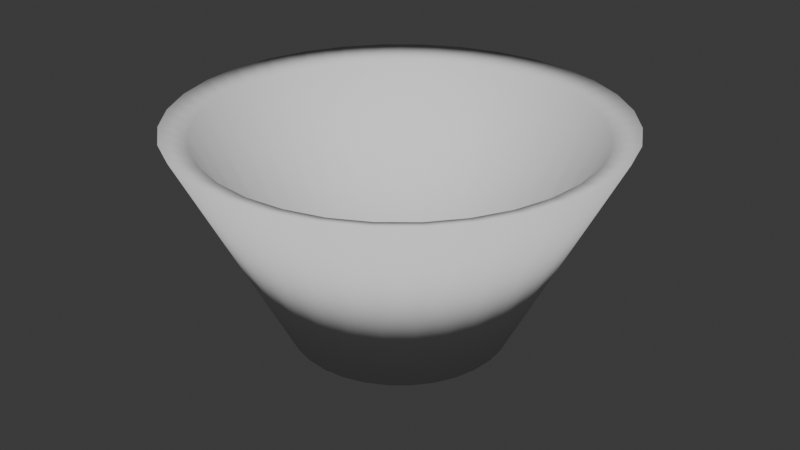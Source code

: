 # Source: embudo.blend  (saved by Blender 4.5.88; exported with 4.5.12 LTS)
import bpy
from mathutils import Matrix  # noqa: F401  (used for matrix-valued properties, if any)

bpy.ops.wm.read_factory_settings(use_empty=True)
scene = bpy.context.scene
scene.name = 'Scene'

# ---- collections
col_collection = bpy.data.collections.new('Collection'); scene.collection.children.link(col_collection)

# ---- world
world_world = bpy.data.worlds.new('World'); scene.world = world_world
world_world.use_nodes = True; world_world.node_tree.nodes.clear()
_N = world_world.node_tree.nodes; _L = world_world.node_tree.links
n0 = _N.new('ShaderNodeOutputWorld'); n0.name = 'World Output'; n0.location = (200, 100)
n1 = _N.new('ShaderNodeBackground'); n1.name = 'Background'; n1.location = (-200, 100)
n1.inputs[0].default_value = (0.05088, 0.05088, 0.05088, 1.0)
_L.new(n1.outputs[0], n0.inputs[0])
n0.is_active_output = True
world_world.color = (0.05088, 0.05088, 0.05088)
world_world.sun_shadow_jitter_overblur = 0.0

# ---- meshes
me_cone = bpy.data.meshes.new('Cone')
me_cone.from_pydata([(0.0, 1.0, -1.0), (0.1951, 0.9808, -1.0), (0.3827, 0.9239, -1.0), (0.5556, 0.8315, -1.0), (0.7071, 0.7071, -1.0), (0.8315, 0.5556, -1.0), (0.9239, 0.3827, -1.0), (0.9808, 0.1951, -1.0), (1.0, 0.0, -1.0), (0.9808, -0.1951, -1.0), (0.9239, -0.3827, -1.0), (0.8315, -0.5556, -1.0), (0.7071, -0.7071, -1.0), (0.5556, -0.8315, -1.0), (0.3827, -0.9239, -1.0), (0.1951, -0.9808, -1.0), (0.0, -1.0, -1.0), (-0.1951, -0.9808, -1.0), (-0.3827, -0.9239, -1.0), (-0.5556, -0.8315, -1.0), (-0.7071, -0.7071, -1.0), (-0.8315, -0.5556, -1.0), (-0.9239, -0.3827, -1.0), (-0.9808, -0.1951, -1.0), (-1.0, 0.0, -1.0), (-0.9808, 0.1951, -1.0), (-0.9239, 0.3827, -1.0), (-0.8315, 0.5556, -1.0), (-0.7071, 0.7071, -1.0), (-0.5556, 0.8315, -1.0), (-0.3827, 0.9239, -1.0), (-0.1951, 0.9808, -1.0), (0.09755, 0.9904, -1.0), (0.0, 0.5, 0.0), (0.09755, 0.4904, 0.0), (0.2889, 0.9523, -1.0), (0.1913, 0.4619, 0.0), (0.4691, 0.8777, -1.0), (0.2778, 0.4157, 0.0), (0.6313, 0.7693, -1.0), (0.3536, 0.3536, 0.0), (0.7693, 0.6313, -1.0), (0.4157, 0.2778, 0.0), (0.8777, 0.4691, -1.0), (0.4619, 0.1913, 0.0), (0.9523, 0.2889, -1.0), (0.4904, 0.09755, 0.0), (0.9904, 0.09755, -1.0), (0.5, 0.0, 0.0), (0.9904, -0.09755, -1.0), (0.4904, -0.09755, 0.0), (0.9523, -0.2889, -1.0), (0.4619, -0.1913, 0.0), (0.8777, -0.4691, -1.0), (0.4157, -0.2778, 0.0), (0.7693, -0.6313, -1.0), (0.3536, -0.3536, 0.0), (0.6313, -0.7693, -1.0), (0.2778, -0.4157, 0.0), (0.4691, -0.8777, -1.0), (0.1913, -0.4619, 0.0), (0.2889, -0.9523, -1.0), (0.09755, -0.4904, 0.0), (0.09755, -0.9904, -1.0), (0.0, -0.5, 0.0), (-0.09755, -0.9904, -1.0), (-0.09755, -0.4904, 0.0), (-0.2889, -0.9523, -1.0), (-0.1913, -0.4619, 0.0), (-0.4691, -0.8777, -1.0), (-0.2778, -0.4157, 0.0), (-0.6313, -0.7693, -1.0), (-0.3536, -0.3536, 0.0), (-0.7693, -0.6313, -1.0), (-0.4157, -0.2778, 0.0), (-0.8777, -0.4691, -1.0), (-0.4619, -0.1913, 0.0), (-0.9523, -0.2889, -1.0), (-0.4904, -0.09755, 0.0), (-0.9904, -0.09755, -1.0), (-0.5, 0.0, 0.0), (-0.9904, 0.09755, -1.0), (-0.4904, 0.09755, 0.0), (-0.9523, 0.2889, -1.0), (-0.4619, 0.1913, 0.0), (-0.8777, 0.4691, -1.0), (-0.4157, 0.2778, 0.0), (-0.7693, 0.6313, -1.0), (-0.3536, 0.3536, 0.0), (-0.6313, 0.7693, -1.0), (-0.2778, 0.4157, 0.0), (-0.4691, 0.8777, -1.0), (-0.1913, 0.4619, 0.0), (-0.2889, 0.9523, -1.0), (-0.09755, 0.4904, 0.0), (-0.09755, 0.9904, -1.0), (0.1111, 1.128, -1.046), (0.2222, 1.117, -1.046), (0.1111, 0.5584, 0.0925), (0.329, 1.084, -1.046), (0.4358, 1.052, -1.046), (0.2179, 0.526, 0.0925), (0.5342, 0.9995, -1.046), (0.6327, 0.9468, -1.046), (0.3163, 0.4734, 0.0925), (0.7189, 0.876, -1.046), (0.8052, 0.8052, -1.046), (0.4026, 0.4026, 0.0925), (0.876, 0.7189, -1.046), (0.9468, 0.6327, -1.046), (0.4734, 0.3163, 0.0925), (0.9995, 0.5342, -1.046), (1.052, 0.4358, -1.046), (0.526, 0.2179, 0.0925), (1.084, 0.329, -1.046), (1.117, 0.2222, -1.046), (0.5584, 0.1111, 0.0925), (1.128, 0.1111, -1.046), (1.139, -3.558e-10, -1.046), (0.5694, -3.558e-10, 0.0925), (1.128, -0.1111, -1.046), (1.117, -0.2222, -1.046), (0.5584, -0.1111, 0.0925), (1.084, -0.329, -1.046), (1.052, -0.4358, -1.046), (0.526, -0.2179, 0.0925), (0.9995, -0.5342, -1.046), (0.9468, -0.6327, -1.046), (0.4734, -0.3163, 0.0925), (0.876, -0.7189, -1.046), (0.8052, -0.8052, -1.046), (0.4026, -0.4026, 0.0925), (0.7189, -0.876, -1.046), (0.6327, -0.9468, -1.046), (0.3163, -0.4734, 0.0925), (0.5342, -0.9995, -1.046), (0.4358, -1.052, -1.046), (0.2179, -0.526, 0.0925), (0.329, -1.084, -1.046), (0.2222, -1.117, -1.046), (0.1111, -0.5584, 0.0925), (0.1111, -1.128, -1.046), (4.307e-10, -1.139, -1.046), (4.307e-10, -0.5694, 0.0925), (-0.1111, -1.128, -1.046), (-0.2222, -1.117, -1.046), (-0.1111, -0.5584, 0.0925), (-0.329, -1.084, -1.046), (-0.4358, -1.052, -1.046), (-0.2179, -0.526, 0.0925), (-0.5342, -0.9995, -1.046), (-0.6327, -0.9468, -1.046), (-0.3163, -0.4734, 0.0925), (-0.7189, -0.876, -1.046), (-0.8052, -0.8052, -1.046), (-0.4026, -0.4026, 0.0925), (-0.876, -0.7189, -1.046), (-0.9468, -0.6327, -1.046), (-0.4734, -0.3163, 0.0925), (-0.9995, -0.5342, -1.046), (-1.052, -0.4358, -1.046), (-0.526, -0.2179, 0.0925), (-1.084, -0.329, -1.046), (-1.117, -0.2222, -1.046), (-0.5584, -0.1111, 0.0925), (-1.128, -0.1111, -1.046), (-1.139, -3.558e-10, -1.046), (-0.5694, -3.558e-10, 0.0925), (-1.128, 0.1111, -1.046), (-1.117, 0.2222, -1.046), (-0.5584, 0.1111, 0.0925), (-1.084, 0.329, -1.046), (-1.052, 0.4358, -1.046), (-0.526, 0.2179, 0.0925), (-0.9995, 0.5342, -1.046), (-0.9468, 0.6327, -1.046), (-0.4734, 0.3163, 0.0925), (-0.876, 0.7189, -1.046), (-0.8052, 0.8052, -1.046), (-0.4026, 0.4026, 0.0925), (-0.7189, 0.876, -1.046), (-0.6327, 0.9468, -1.046), (-0.3163, 0.4734, 0.0925), (-0.5342, 0.9995, -1.046), (-0.4358, 1.052, -1.046), (-0.2179, 0.526, 0.0925), (-0.329, 1.084, -1.046), (-0.2222, 1.117, -1.046), (-0.1111, 0.5584, 0.0925), (-0.1111, 1.128, -1.046), (4.307e-10, 1.139, -1.046), (4.307e-10, 0.5694, 0.0925)], [], [(0, 32, 33), (1, 35, 34), (2, 37, 36), (3, 39, 38), (4, 41, 40), (5, 43, 42), (6, 45, 44), (7, 47, 46), (8, 49, 48), (9, 51, 50), (10, 53, 52), (11, 55, 54), (12, 57, 56), (13, 59, 58), (14, 61, 60), (15, 63, 62), (16, 65, 64), (17, 67, 66), (18, 69, 68), (19, 71, 70), (20, 73, 72), (21, 75, 74), (22, 77, 76), (23, 79, 78), (24, 81, 80), (25, 83, 82), (26, 85, 84), (27, 87, 86), (28, 89, 88), (29, 91, 90), (30, 93, 92), (31, 95, 94), (95, 0, 33), (95, 33, 94), (93, 31, 94), (93, 94, 92), (91, 30, 92), (91, 92, 90), (89, 29, 90), (89, 90, 88), (87, 28, 88), (87, 88, 86), (85, 27, 86), (85, 86, 84), (83, 26, 84), (83, 84, 82), (81, 25, 82), (81, 82, 80), (79, 24, 80), (79, 80, 78), (77, 23, 78), (77, 78, 76), (75, 22, 76), (75, 76, 74), (73, 21, 74), (73, 74, 72), (71, 20, 72), (71, 72, 70), (69, 19, 70), (69, 70, 68), (67, 18, 68), (67, 68, 66), (65, 17, 66), (65, 66, 64), (63, 16, 64), (63, 64, 62), (61, 15, 62), (61, 62, 60), (59, 14, 60), (59, 60, 58), (57, 13, 58), (57, 58, 56), (55, 12, 56), (55, 56, 54), (53, 11, 54), (53, 54, 52), (51, 10, 52), (51, 52, 50), (49, 9, 50), (49, 50, 48), (47, 8, 48), (47, 48, 46), (45, 7, 46), (45, 46, 44), (43, 6, 44), (43, 44, 42), (41, 5, 42), (41, 42, 40), (39, 4, 40), (39, 40, 38), (37, 3, 38), (37, 38, 36), (35, 2, 36), (35, 36, 34), (32, 1, 34), (32, 34, 33), (190, 191, 96), (97, 98, 99), (100, 101, 102), (103, 104, 105), (106, 107, 108), (109, 110, 111), (112, 113, 114), (115, 116, 117), (118, 119, 120), (121, 122, 123), (124, 125, 126), (127, 128, 129), (130, 131, 132), (133, 134, 135), (136, 137, 138), (139, 140, 141), (142, 143, 144), (145, 146, 147), (148, 149, 150), (151, 152, 153), (154, 155, 156), (157, 158, 159), (160, 161, 162), (163, 164, 165), (166, 167, 168), (169, 170, 171), (172, 173, 174), (175, 176, 177), (178, 179, 180), (181, 182, 183), (184, 185, 186), (187, 188, 189), (189, 191, 190), (189, 188, 191), (186, 188, 187), (186, 185, 188), (183, 185, 184), (183, 182, 185), (180, 182, 181), (180, 179, 182), (177, 179, 178), (177, 176, 179), (174, 176, 175), (174, 173, 176), (171, 173, 172), (171, 170, 173), (168, 170, 169), (168, 167, 170), (165, 167, 166), (165, 164, 167), (162, 164, 163), (162, 161, 164), (159, 161, 160), (159, 158, 161), (156, 158, 157), (156, 155, 158), (153, 155, 154), (153, 152, 155), (150, 152, 151), (150, 149, 152), (147, 149, 148), (147, 146, 149), (144, 146, 145), (144, 143, 146), (141, 143, 142), (141, 140, 143), (138, 140, 139), (138, 137, 140), (135, 137, 136), (135, 134, 137), (132, 134, 133), (132, 131, 134), (129, 131, 130), (129, 128, 131), (126, 128, 127), (126, 125, 128), (123, 125, 124), (123, 122, 125), (120, 122, 121), (120, 119, 122), (117, 119, 118), (117, 116, 119), (114, 116, 115), (114, 113, 116), (111, 113, 112), (111, 110, 113), (108, 110, 109), (108, 107, 110), (105, 107, 106), (105, 104, 107), (102, 104, 103), (102, 101, 104), (99, 101, 100), (99, 98, 101), (96, 98, 97), (96, 191, 98), (77, 22, 160, 162), (33, 34, 98, 191), (31, 93, 186, 187), (18, 67, 147, 148), (5, 41, 108, 109), (84, 86, 176, 173), (79, 23, 163, 165), (66, 68, 149, 146), (81, 24, 166, 168), (0, 95, 189, 190), (48, 50, 122, 119), (19, 69, 150, 151), (6, 43, 111, 112), (83, 25, 169, 171), (32, 0, 190, 96), (82, 84, 173, 170), (85, 26, 172, 174), (20, 71, 153, 154), (64, 66, 146, 143), (7, 45, 114, 115), (87, 27, 175, 177), (35, 1, 97, 99), (46, 48, 119, 116), (89, 28, 178, 180), (37, 2, 100, 102), (21, 73, 156, 157), (8, 47, 117, 118), (80, 82, 170, 167), (91, 29, 181, 183), (39, 3, 103, 105), (62, 64, 143, 140), (93, 30, 184, 186), (41, 4, 106, 108), (44, 46, 116, 113), (22, 75, 159, 160), (9, 49, 120, 121), (95, 31, 187, 189), (43, 5, 109, 111), (78, 80, 167, 164), (45, 6, 112, 114), (23, 77, 162, 163), (60, 62, 140, 137), (10, 51, 123, 124), (47, 7, 115, 117), (42, 44, 113, 110), (94, 33, 191, 188), (49, 8, 118, 120), (24, 79, 165, 166), (11, 53, 126, 127), (76, 78, 164, 161), (51, 9, 121, 123), (58, 60, 137, 134), (53, 10, 124, 126), (40, 42, 110, 107), (25, 81, 168, 169), (12, 55, 129, 130), (92, 94, 188, 185), (55, 11, 127, 129), (74, 76, 161, 158), (57, 12, 130, 132), (26, 83, 171, 172), (56, 58, 134, 131), (13, 57, 132, 133), (59, 13, 133, 135), (38, 40, 107, 104), (90, 92, 185, 182), (61, 14, 136, 138), (27, 85, 174, 175), (14, 59, 135, 136), (72, 74, 158, 155), (1, 32, 96, 97), (63, 15, 139, 141), (54, 56, 131, 128), (65, 16, 142, 144), (36, 38, 104, 101), (28, 87, 177, 178), (15, 61, 138, 139), (2, 35, 99, 100), (88, 90, 182, 179), (67, 17, 145, 147), (70, 72, 155, 152), (69, 18, 148, 150), (29, 89, 180, 181), (52, 54, 128, 125), (16, 63, 141, 142), (3, 37, 102, 103), (71, 19, 151, 153), (34, 36, 101, 98), (86, 88, 179, 176), (73, 20, 154, 156), (30, 91, 183, 184), (17, 65, 144, 145), (68, 70, 152, 149), (4, 39, 105, 106), (75, 21, 157, 159), (50, 52, 125, 122)])
me_cone.polygons.foreach_set('use_smooth', [True] * 288)
_uv = me_cone.uv_layers.new(name='UVMap')
_uv.uv.foreach_set('vector', [0.25, 0.49, 0.2734, 0.4877, 0.25, 0.37, 0.2968, 0.4854, 0.3193, 0.4786, 0.2734, 0.3677, 0.3418, 0.4717, 0.3626, 0.4606, 0.2959, 0.3609, 0.3833, 0.4496, 0.4015, 0.4346, 0.3167, 0.3498, 0.4197, 0.4197, 0.4346, 0.4015, 0.3349, 0.3349, 0.4496, 0.3833, 0.4606, 0.3626, 0.3498, 0.3167, 0.4717, 0.3418, 0.4786, 0.3193, 0.3609, 0.2959, 0.4854, 0.2968, 0.4877, 0.2734, 0.3677, 0.2734, 0.49, 0.25, 0.4877, 0.2266, 0.37, 0.25, 0.4854, 0.2032, 0.4786, 0.1807, 0.3677, 0.2266, 0.4717, 0.1582, 0.4606, 0.1374, 0.3609, 0.2041, 0.4496, 0.1167, 0.4346, 0.09848, 0.3498, 0.1833, 0.4197, 0.08029, 0.4015, 0.06537, 0.3349, 0.1651, 0.3833, 0.05045, 0.3626, 0.03936, 0.3167, 0.1502, 0.3418, 0.02827, 0.3193, 0.02144, 0.2959, 0.1391, 0.2968, 0.01461, 0.2734, 0.01231, 0.2734, 0.1323, 0.25, 0.01, 0.2266, 0.01231, 0.25, 0.13, 0.2032, 0.01461, 0.1807, 0.02144, 0.2266, 0.1323, 0.1582, 0.02827, 0.1374, 0.03936, 0.2041, 0.1391, 0.1167, 0.05045, 0.09848, 0.06537, 0.1833, 0.1502, 0.08029, 0.08029, 0.06537, 0.09848, 0.1651, 0.1651, 0.05045, 0.1167, 0.03936, 0.1374, 0.1502, 0.1833, 0.02827, 0.1582, 0.02144, 0.1807, 0.1391, 0.2041, 0.01461, 0.2032, 0.01231, 0.2266, 0.1323, 0.2266, 0.01, 0.25, 0.01231, 0.2734, 0.13, 0.25, 0.01461, 0.2968, 0.02144, 0.3193, 0.1323, 0.2734, 0.02827, 0.3418, 0.03936, 0.3626, 0.1391, 0.2959, 0.05045, 0.3833, 0.06537, 0.4015, 0.1502, 0.3167, 0.08029, 0.4197, 0.09848, 0.4346, 0.1651, 0.3349, 0.1167, 0.4496, 0.1374, 0.4606, 0.1833, 0.3498, 0.1582, 0.4717, 0.1807, 0.4786, 0.2041, 0.3609, 0.2032, 0.4854, 0.2266, 0.4877, 0.2266, 0.3677, 0.2266, 0.4877, 0.25, 0.49, 0.25, 0.37, 0.2266, 0.4877, 0.25, 0.37, 0.2266, 0.3677, 0.1807, 0.4786, 0.2032, 0.4854, 0.2266, 0.3677, 0.1807, 0.4786, 0.2266, 0.3677, 0.2041, 0.3609, 0.1374, 0.4606, 0.1582, 0.4717, 0.2041, 0.3609, 0.1374, 0.4606, 0.2041, 0.3609, 0.1833, 0.3498, 0.09848, 0.4346, 0.1167, 0.4496, 0.1833, 0.3498, 0.09848, 0.4346, 0.1833, 0.3498, 0.1651, 0.3349, 0.06537, 0.4015, 0.08029, 0.4197, 0.1651, 0.3349, 0.06537, 0.4015, 0.1651, 0.3349, 0.1502, 0.3167, 0.03936, 0.3626, 0.05045, 0.3833, 0.1502, 0.3167, 0.03936, 0.3626, 0.1502, 0.3167, 0.1391, 0.2959, 0.02144, 0.3193, 0.02827, 0.3418, 0.1391, 0.2959, 0.02144, 0.3193, 0.1391, 0.2959, 0.1323, 0.2734, 0.01231, 0.2734, 0.01461, 0.2968, 0.1323, 0.2734, 0.01231, 0.2734, 0.1323, 0.2734, 0.13, 0.25, 0.01231, 0.2266, 0.01, 0.25, 0.13, 0.25, 0.01231, 0.2266, 0.13, 0.25, 0.1323, 0.2266, 0.02144, 0.1807, 0.01461, 0.2032, 0.1323, 0.2266, 0.02144, 0.1807, 0.1323, 0.2266, 0.1391, 0.2041, 0.03936, 0.1374, 0.02827, 0.1582, 0.1391, 0.2041, 0.03936, 0.1374, 0.1391, 0.2041, 0.1502, 0.1833, 0.06537, 0.09848, 0.05045, 0.1167, 0.1502, 0.1833, 0.06537, 0.09848, 0.1502, 0.1833, 0.1651, 0.1651, 0.09848, 0.06537, 0.08029, 0.08029, 0.1651, 0.1651, 0.09848, 0.06537, 0.1651, 0.1651, 0.1833, 0.1502, 0.1374, 0.03936, 0.1167, 0.05045, 0.1833, 0.1502, 0.1374, 0.03936, 0.1833, 0.1502, 0.2041, 0.1391, 0.1807, 0.02144, 0.1582, 0.02827, 0.2041, 0.1391, 0.1807, 0.02144, 0.2041, 0.1391, 0.2266, 0.1323, 0.2266, 0.01231, 0.2032, 0.01461, 0.2266, 0.1323, 0.2266, 0.01231, 0.2266, 0.1323, 0.25, 0.13, 0.2734, 0.01231, 0.25, 0.01, 0.25, 0.13, 0.2734, 0.01231, 0.25, 0.13, 0.2734, 0.1323, 0.3193, 0.02144, 0.2968, 0.01461, 0.2734, 0.1323, 0.3193, 0.02144, 0.2734, 0.1323, 0.2959, 0.1391, 0.3626, 0.03936, 0.3418, 0.02827, 0.2959, 0.1391, 0.3626, 0.03936, 0.2959, 0.1391, 0.3167, 0.1502, 0.4015, 0.06537, 0.3833, 0.05045, 0.3167, 0.1502, 0.4015, 0.06537, 0.3167, 0.1502, 0.3349, 0.1651, 0.4346, 0.09848, 0.4197, 0.08029, 0.3349, 0.1651, 0.4346, 0.09848, 0.3349, 0.1651, 0.3498, 0.1833, 0.4606, 0.1374, 0.4496, 0.1167, 0.3498, 0.1833, 0.4606, 0.1374, 0.3498, 0.1833, 0.3609, 0.2041, 0.4786, 0.1807, 0.4717, 0.1582, 0.3609, 0.2041, 0.4786, 0.1807, 0.3609, 0.2041, 0.3677, 0.2266, 0.4877, 0.2266, 0.4854, 0.2032, 0.3677, 0.2266, 0.4877, 0.2266, 0.3677, 0.2266, 0.37, 0.25, 0.4877, 0.2734, 0.49, 0.25, 0.37, 0.25, 0.4877, 0.2734, 0.37, 0.25, 0.3677, 0.2734, 0.4786, 0.3193, 0.4854, 0.2968, 0.3677, 0.2734, 0.4786, 0.3193, 0.3677, 0.2734, 0.3609, 0.2959, 0.4606, 0.3626, 0.4717, 0.3418, 0.3609, 0.2959, 0.4606, 0.3626, 0.3609, 0.2959, 0.3498, 0.3167, 0.4346, 0.4015, 0.4496, 0.3833, 0.3498, 0.3167, 0.4346, 0.4015, 0.3498, 0.3167, 0.3349, 0.3349, 0.4015, 0.4346, 0.4197, 0.4197, 0.3349, 0.3349, 0.4015, 0.4346, 0.3349, 0.3349, 0.3167, 0.3498, 0.3626, 0.4606, 0.3833, 0.4496, 0.3167, 0.3498, 0.3626, 0.4606, 0.3167, 0.3498, 0.2959, 0.3609, 0.3193, 0.4786, 0.3418, 0.4717, 0.2959, 0.3609, 0.3193, 0.4786, 0.2959, 0.3609, 0.2734, 0.3677, 0.2734, 0.4877, 0.2968, 0.4854, 0.2734, 0.3677, 0.2734, 0.4877, 0.2734, 0.3677, 0.25, 0.37, 0.25, 0.49, 0.25, 0.37, 0.2734, 0.4877, 0.2968, 0.4854, 0.2734, 0.3677, 0.3193, 0.4786, 0.3418, 0.4717, 0.2959, 0.3609, 0.3626, 0.4606, 0.3833, 0.4496, 0.3167, 0.3498, 0.4015, 0.4346, 0.4197, 0.4197, 0.3349, 0.3349, 0.4346, 0.4015, 0.4496, 0.3833, 0.3498, 0.3167, 0.4606, 0.3626, 0.4717, 0.3418, 0.3609, 0.2959, 0.4786, 0.3193, 0.4854, 0.2968, 0.3677, 0.2734, 0.4877, 0.2734, 0.49, 0.25, 0.37, 0.25, 0.4877, 0.2266, 0.4854, 0.2032, 0.3677, 0.2266, 0.4786, 0.1807, 0.4717, 0.1582, 0.3609, 0.2041, 0.4606, 0.1374, 0.4496, 0.1167, 0.3498, 0.1833, 0.4346, 0.09848, 0.4197, 0.08029, 0.3349, 0.1651, 0.4015, 0.06537, 0.3833, 0.05045, 0.3167, 0.1502, 0.3626, 0.03936, 0.3418, 0.02827, 0.2959, 0.1391, 0.3193, 0.02144, 0.2968, 0.01461, 0.2734, 0.1323, 0.2734, 0.01231, 0.25, 0.01, 0.25, 0.13, 0.2266, 0.01231, 0.2032, 0.01461, 0.2266, 0.1323, 0.1807, 0.02144, 0.1582, 0.02827, 0.2041, 0.1391, 0.1374, 0.03936, 0.1167, 0.05045, 0.1833, 0.1502, 0.09848, 0.06537, 0.08029, 0.08029, 0.1651, 0.1651, 0.06537, 0.09848, 0.05045, 0.1167, 0.1502, 0.1833, 0.03936, 0.1374, 0.02827, 0.1582, 0.1391, 0.2041, 0.02144, 0.1807, 0.01461, 0.2032, 0.1323, 0.2266, 0.01231, 0.2266, 0.01, 0.25, 0.13, 0.25, 0.01231, 0.2734, 0.01461, 0.2968, 0.1323, 0.2734, 0.02144, 0.3193, 0.02827, 0.3418, 0.1391, 0.2959, 0.03936, 0.3626, 0.05045, 0.3833, 0.1502, 0.3167, 0.06537, 0.4015, 0.08029, 0.4197, 0.1651, 0.3349, 0.09848, 0.4346, 0.1167, 0.4496, 0.1833, 0.3498, 0.1374, 0.4606, 0.1582, 0.4717, 0.2041, 0.3609, 0.1807, 0.4786, 0.2032, 0.4854, 0.2266, 0.3677, 0.2266, 0.4877, 0.2266, 0.4877, 0.25, 0.37, 0.25, 0.49, 0.2266, 0.4877, 0.2266, 0.3677, 0.25, 0.37, 0.1807, 0.4786, 0.2266, 0.3677, 0.2032, 0.4854, 0.1807, 0.4786, 0.2041, 0.3609, 0.2266, 0.3677, 0.1374, 0.4606, 0.2041, 0.3609, 0.1582, 0.4717, 0.1374, 0.4606, 0.1833, 0.3498, 0.2041, 0.3609, 0.09848, 0.4346, 0.1833, 0.3498, 0.1167, 0.4496, 0.09848, 0.4346, 0.1651, 0.3349, 0.1833, 0.3498, 0.06537, 0.4015, 0.1651, 0.3349, 0.08029, 0.4197, 0.06537, 0.4015, 0.1502, 0.3167, 0.1651, 0.3349, 0.03936, 0.3626, 0.1502, 0.3167, 0.05045, 0.3833, 0.03936, 0.3626, 0.1391, 0.2959, 0.1502, 0.3167, 0.02144, 0.3193, 0.1391, 0.2959, 0.02827, 0.3418, 0.02144, 0.3193, 0.1323, 0.2734, 0.1391, 0.2959, 0.01231, 0.2734, 0.1323, 0.2734, 0.01461, 0.2968, 0.01231, 0.2734, 0.13, 0.25, 0.1323, 0.2734, 0.01231, 0.2266, 0.13, 0.25, 0.01, 0.25, 0.01231, 0.2266, 0.1323, 0.2266, 0.13, 0.25, 0.02144, 0.1807, 0.1323, 0.2266, 0.01461, 0.2032, 0.02144, 0.1807, 0.1391, 0.2041, 0.1323, 0.2266, 0.03936, 0.1374, 0.1391, 0.2041, 0.02827, 0.1582, 0.03936, 0.1374, 0.1502, 0.1833, 0.1391, 0.2041, 0.06537, 0.09848, 0.1502, 0.1833, 0.05045, 0.1167, 0.06537, 0.09848, 0.1651, 0.1651, 0.1502, 0.1833, 0.09848, 0.06537, 0.1651, 0.1651, 0.08029, 0.08029, 0.09848, 0.06537, 0.1833, 0.1502, 0.1651, 0.1651, 0.1374, 0.03936, 0.1833, 0.1502, 0.1167, 0.05045, 0.1374, 0.03936, 0.2041, 0.1391, 0.1833, 0.1502, 0.1807, 0.02144, 0.2041, 0.1391, 0.1582, 0.02827, 0.1807, 0.02144, 0.2266, 0.1323, 0.2041, 0.1391, 0.2266, 0.01231, 0.2266, 0.1323, 0.2032, 0.01461, 0.2266, 0.01231, 0.25, 0.13, 0.2266, 0.1323, 0.2734, 0.01231, 0.25, 0.13, 0.25, 0.01, 0.2734, 0.01231, 0.2734, 0.1323, 0.25, 0.13, 0.3193, 0.02144, 0.2734, 0.1323, 0.2968, 0.01461, 0.3193, 0.02144, 0.2959, 0.1391, 0.2734, 0.1323, 0.3626, 0.03936, 0.2959, 0.1391, 0.3418, 0.02827, 0.3626, 0.03936, 0.3167, 0.1502, 0.2959, 0.1391, 0.4015, 0.06537, 0.3167, 0.1502, 0.3833, 0.05045, 0.4015, 0.06537, 0.3349, 0.1651, 0.3167, 0.1502, 0.4346, 0.09848, 0.3349, 0.1651, 0.4197, 0.08029, 0.4346, 0.09848, 0.3498, 0.1833, 0.3349, 0.1651, 0.4606, 0.1374, 0.3498, 0.1833, 0.4496, 0.1167, 0.4606, 0.1374, 0.3609, 0.2041, 0.3498, 0.1833, 0.4786, 0.1807, 0.3609, 0.2041, 0.4717, 0.1582, 0.4786, 0.1807, 0.3677, 0.2266, 0.3609, 0.2041, 0.4877, 0.2266, 0.3677, 0.2266, 0.4854, 0.2032, 0.4877, 0.2266, 0.37, 0.25, 0.3677, 0.2266, 0.4877, 0.2734, 0.37, 0.25, 0.49, 0.25, 0.4877, 0.2734, 0.3677, 0.2734, 0.37, 0.25, 0.4786, 0.3193, 0.3677, 0.2734, 0.4854, 0.2968, 0.4786, 0.3193, 0.3609, 0.2959, 0.3677, 0.2734, 0.4606, 0.3626, 0.3609, 0.2959, 0.4717, 0.3418, 0.4606, 0.3626, 0.3498, 0.3167, 0.3609, 0.2959, 0.4346, 0.4015, 0.3498, 0.3167, 0.4496, 0.3833, 0.4346, 0.4015, 0.3349, 0.3349, 0.3498, 0.3167, 0.4015, 0.4346, 0.3349, 0.3349, 0.4197, 0.4197, 0.4015, 0.4346, 0.3167, 0.3498, 0.3349, 0.3349, 0.3626, 0.4606, 0.3167, 0.3498, 0.3833, 0.4496, 0.3626, 0.4606, 0.2959, 0.3609, 0.3167, 0.3498, 0.3193, 0.4786, 0.2959, 0.3609, 0.3418, 0.4717, 0.3193, 0.4786, 0.2734, 0.3677, 0.2959, 0.3609, 0.2734, 0.4877, 0.2734, 0.3677, 0.2968, 0.4854, 0.2734, 0.4877, 0.25, 0.37, 0.2734, 0.3677, 0.02144, 0.1807, 0.02827, 0.1582, 0.02827, 0.1582, 0.02144, 0.1807, 0.25, 0.37, 0.2734, 0.3677, 0.2734, 0.3677, 0.25, 0.37, 0.2032, 0.4854, 0.1807, 0.4786, 0.1807, 0.4786, 0.2032, 0.4854, 0.1582, 0.02827, 0.1807, 0.02144, 0.1807, 0.02144, 0.1582, 0.02827, 0.4496, 0.3833, 0.4346, 0.4015, 0.4346, 0.4015, 0.4496, 0.3833, 0.1391, 0.2959, 0.1502, 0.3167, 0.1502, 0.3167, 0.1391, 0.2959, 0.01231, 0.2266, 0.01461, 0.2032, 0.01461, 0.2032, 0.01231, 0.2266, 0.2266, 0.1323, 0.2041, 0.1391, 0.2041, 0.1391, 0.2266, 0.1323, 0.01231, 0.2734, 0.01, 0.25, 0.01, 0.25, 0.01231, 0.2734, 0.25, 0.49, 0.2266, 0.4877, 0.2266, 0.4877, 0.25, 0.49, 0.37, 0.25, 0.3677, 0.2266, 0.3677, 0.2266, 0.37, 0.25, 0.1167, 0.05045, 0.1374, 0.03936, 0.1374, 0.03936, 0.1167, 0.05045, 0.4717, 0.3418, 0.4606, 0.3626, 0.4606, 0.3626, 0.4717, 0.3418, 0.02144, 0.3193, 0.01461, 0.2968, 0.01461, 0.2968, 0.02144, 0.3193, 0.2734, 0.4877, 0.25, 0.49, 0.25, 0.49, 0.2734, 0.4877, 0.1323, 0.2734, 0.1391, 0.2959, 0.1391, 0.2959, 0.1323, 0.2734, 0.03936, 0.3626, 0.02827, 0.3418, 0.02827, 0.3418, 0.03936, 0.3626, 0.08029, 0.08029, 0.09848, 0.06537, 0.09848, 0.06537, 0.08029, 0.08029, 0.25, 0.13, 0.2266, 0.1323, 0.2266, 0.1323, 0.25, 0.13, 0.4854, 0.2968, 0.4786, 0.3193, 0.4786, 0.3193, 0.4854, 0.2968, 0.06537, 0.4015, 0.05045, 0.3833, 0.05045, 0.3833, 0.06537, 0.4015, 0.3193, 0.4786, 0.2968, 0.4854, 0.2968, 0.4854, 0.3193, 0.4786, 0.3677, 0.2734, 0.37, 0.25, 0.37, 0.25, 0.3677, 0.2734, 0.09848, 0.4346, 0.08029, 0.4197, 0.08029, 0.4197, 0.09848, 0.4346, 0.3626, 0.4606, 0.3418, 0.4717, 0.3418, 0.4717, 0.3626, 0.4606, 0.05045, 0.1167, 0.06537, 0.09848, 0.06537, 0.09848, 0.05045, 0.1167, 0.49, 0.25, 0.4877, 0.2734, 0.4877, 0.2734, 0.49, 0.25, 0.13, 0.25, 0.1323, 0.2734, 0.1323, 0.2734, 0.13, 0.25, 0.1374, 0.4606, 0.1167, 0.4496, 0.1167, 0.4496, 0.1374, 0.4606, 0.4015, 0.4346, 0.3833, 0.4496, 0.3833, 0.4496, 0.4015, 0.4346, 0.2734, 0.1323, 0.25, 0.13, 0.25, 0.13, 0.2734, 0.1323, 0.1807, 0.4786, 0.1582, 0.4717, 0.1582, 0.4717, 0.1807, 0.4786, 0.4346, 0.4015, 0.4197, 0.4197, 0.4197, 0.4197, 0.4346, 0.4015, 0.3609, 0.2959, 0.3677, 0.2734, 0.3677, 0.2734, 0.3609, 0.2959, 0.02827, 0.1582, 0.03936, 0.1374, 0.03936, 0.1374, 0.02827, 0.1582, 0.4854, 0.2032, 0.4877, 0.2266, 0.4877, 0.2266, 0.4854, 0.2032, 0.2266, 0.4877, 0.2032, 0.4854, 0.2032, 0.4854, 0.2266, 0.4877, 0.4606, 0.3626, 0.4496, 0.3833, 0.4496, 0.3833, 0.4606, 0.3626, 0.1323, 0.2266, 0.13, 0.25, 0.13, 0.25, 0.1323, 0.2266, 0.4786, 0.3193, 0.4717, 0.3418, 0.4717, 0.3418, 0.4786, 0.3193, 0.01461, 0.2032, 0.02144, 0.1807, 0.02144, 0.1807, 0.01461, 0.2032, 0.2959, 0.1391, 0.2734, 0.1323, 0.2734, 0.1323, 0.2959, 0.1391, 0.4717, 0.1582, 0.4786, 0.1807, 0.4786, 0.1807, 0.4717, 0.1582, 0.4877, 0.2734, 0.4854, 0.2968, 0.4854, 0.2968, 0.4877, 0.2734, 0.3498, 0.3167, 0.3609, 0.2959, 0.3609, 0.2959, 0.3498, 0.3167, 0.2266, 0.3677, 0.25, 0.37, 0.25, 0.37, 0.2266, 0.3677, 0.4877, 0.2266, 0.49, 0.25, 0.49, 0.25, 0.4877, 0.2266, 0.01, 0.25, 0.01231, 0.2266, 0.01231, 0.2266, 0.01, 0.25, 0.4496, 0.1167, 0.4606, 0.1374, 0.4606, 0.1374, 0.4496, 0.1167, 0.1391, 0.2041, 0.1323, 0.2266, 0.1323, 0.2266, 0.1391, 0.2041, 0.4786, 0.1807, 0.4854, 0.2032, 0.4854, 0.2032, 0.4786, 0.1807, 0.3167, 0.1502, 0.2959, 0.1391, 0.2959, 0.1391, 0.3167, 0.1502, 0.4606, 0.1374, 0.4717, 0.1582, 0.4717, 0.1582, 0.4606, 0.1374, 0.3349, 0.3349, 0.3498, 0.3167, 0.3498, 0.3167, 0.3349, 0.3349, 0.01461, 0.2968, 0.01231, 0.2734, 0.01231, 0.2734, 0.01461, 0.2968, 0.4197, 0.08029, 0.4346, 0.09848, 0.4346, 0.09848, 0.4197, 0.08029, 0.2041, 0.3609, 0.2266, 0.3677, 0.2266, 0.3677, 0.2041, 0.3609, 0.4346, 0.09848, 0.4496, 0.1167, 0.4496, 0.1167, 0.4346, 0.09848, 0.1502, 0.1833, 0.1391, 0.2041, 0.1391, 0.2041, 0.1502, 0.1833, 0.4015, 0.06537, 0.4197, 0.08029, 0.4197, 0.08029, 0.4015, 0.06537, 0.02827, 0.3418, 0.02144, 0.3193, 0.02144, 0.3193, 0.02827, 0.3418, 0.3349, 0.1651, 0.3167, 0.1502, 0.3167, 0.1502, 0.3349, 0.1651, 0.3833, 0.05045, 0.4015, 0.06537, 0.4015, 0.06537, 0.3833, 0.05045, 0.3626, 0.03936, 0.3833, 0.05045, 0.3833, 0.05045, 0.3626, 0.03936, 0.3167, 0.3498, 0.3349, 0.3349, 0.3349, 0.3349, 0.3167, 0.3498, 0.1833, 0.3498, 0.2041, 0.3609, 0.2041, 0.3609, 0.1833, 0.3498, 0.3193, 0.02144, 0.3418, 0.02827, 0.3418, 0.02827, 0.3193, 0.02144, 0.05045, 0.3833, 0.03936, 0.3626, 0.03936, 0.3626, 0.05045, 0.3833, 0.3418, 0.02827, 0.3626, 0.03936, 0.3626, 0.03936, 0.3418, 0.02827, 0.1651, 0.1651, 0.1502, 0.1833, 0.1502, 0.1833, 0.1651, 0.1651, 0.2968, 0.4854, 0.2734, 0.4877, 0.2734, 0.4877, 0.2968, 0.4854, 0.2734, 0.01231, 0.2968, 0.01461, 0.2968, 0.01461, 0.2734, 0.01231, 0.3498, 0.1833, 0.3349, 0.1651, 0.3349, 0.1651, 0.3498, 0.1833, 0.2266, 0.01231, 0.25, 0.01, 0.25, 0.01, 0.2266, 0.01231, 0.2959, 0.3609, 0.3167, 0.3498, 0.3167, 0.3498, 0.2959, 0.3609, 0.08029, 0.4197, 0.06537, 0.4015, 0.06537, 0.4015, 0.08029, 0.4197, 0.2968, 0.01461, 0.3193, 0.02144, 0.3193, 0.02144, 0.2968, 0.01461, 0.3418, 0.4717, 0.3193, 0.4786, 0.3193, 0.4786, 0.3418, 0.4717, 0.1651, 0.3349, 0.1833, 0.3498, 0.1833, 0.3498, 0.1651, 0.3349, 0.1807, 0.02144, 0.2032, 0.01461, 0.2032, 0.01461, 0.1807, 0.02144, 0.1833, 0.1502, 0.1651, 0.1651, 0.1651, 0.1651, 0.1833, 0.1502, 0.1374, 0.03936, 0.1582, 0.02827, 0.1582, 0.02827, 0.1374, 0.03936, 0.1167, 0.4496, 0.09848, 0.4346, 0.09848, 0.4346, 0.1167, 0.4496, 0.3609, 0.2041, 0.3498, 0.1833, 0.3498, 0.1833, 0.3609, 0.2041, 0.25, 0.01, 0.2734, 0.01231, 0.2734, 0.01231, 0.25, 0.01, 0.3833, 0.4496, 0.3626, 0.4606, 0.3626, 0.4606, 0.3833, 0.4496, 0.09848, 0.06537, 0.1167, 0.05045, 0.1167, 0.05045, 0.09848, 0.06537, 0.2734, 0.3677, 0.2959, 0.3609, 0.2959, 0.3609, 0.2734, 0.3677, 0.1502, 0.3167, 0.1651, 0.3349, 0.1651, 0.3349, 0.1502, 0.3167, 0.06537, 0.09848, 0.08029, 0.08029, 0.08029, 0.08029, 0.06537, 0.09848, 0.1582, 0.4717, 0.1374, 0.4606, 0.1374, 0.4606, 0.1582, 0.4717, 0.2032, 0.01461, 0.2266, 0.01231, 0.2266, 0.01231, 0.2032, 0.01461, 0.2041, 0.1391, 0.1833, 0.1502, 0.1833, 0.1502, 0.2041, 0.1391, 0.4197, 0.4197, 0.4015, 0.4346, 0.4015, 0.4346, 0.4197, 0.4197, 0.03936, 0.1374, 0.05045, 0.1167, 0.05045, 0.1167, 0.03936, 0.1374, 0.3677, 0.2266, 0.3609, 0.2041, 0.3609, 0.2041, 0.3677, 0.2266])
me_cone.update()

# ---- objects
ob_cone = bpy.data.objects.new('Cone', me_cone)

# ---- transforms, parenting, visibility, modifiers, constraints
ob_cone.location = (0.0, 0.0, 0.0)
ob_cone.rotation_euler = (3.142, -0.0, 0.0)

# ---- collection membership
col_collection.objects.link(ob_cone)

# ---- scene / render settings (as saved in the file)
scene.frame_start = 1; scene.frame_end = 250; scene.frame_set(1)
scene.render.engine = 'BLENDER_EEVEE_NEXT'
bpy.context.view_layer.update()

# ---- added for rendering (the .blend has no active camera and no usable light): camera, sun
cam_auto = bpy.data.cameras.new('AutoCamera')
cam_auto.lens = 50.0
cam_auto.sensor_width = 36.0
cam_auto.clip_end = 1000.0
ob_auto_camera = bpy.data.objects.new('AutoCamera', cam_auto)
scene.collection.objects.link(ob_auto_camera)
ob_auto_camera.location = (3.16079, -3.79295, 3.00551)
ob_auto_camera.rotation_euler = (1.09748, -7.21219e-08, 0.694738)
scene.camera = ob_auto_camera
light_auto_sun = bpy.data.lights.new('AutoSun', 'SUN')
light_auto_sun.energy = 3.0
light_auto_sun.angle = 0.0523599
ob_auto_sun = bpy.data.objects.new('AutoSun', light_auto_sun)
scene.collection.objects.link(ob_auto_sun)
ob_auto_sun.rotation_euler = (0.872665, 0.174533, 0.523599)
bpy.context.view_layer.update()
